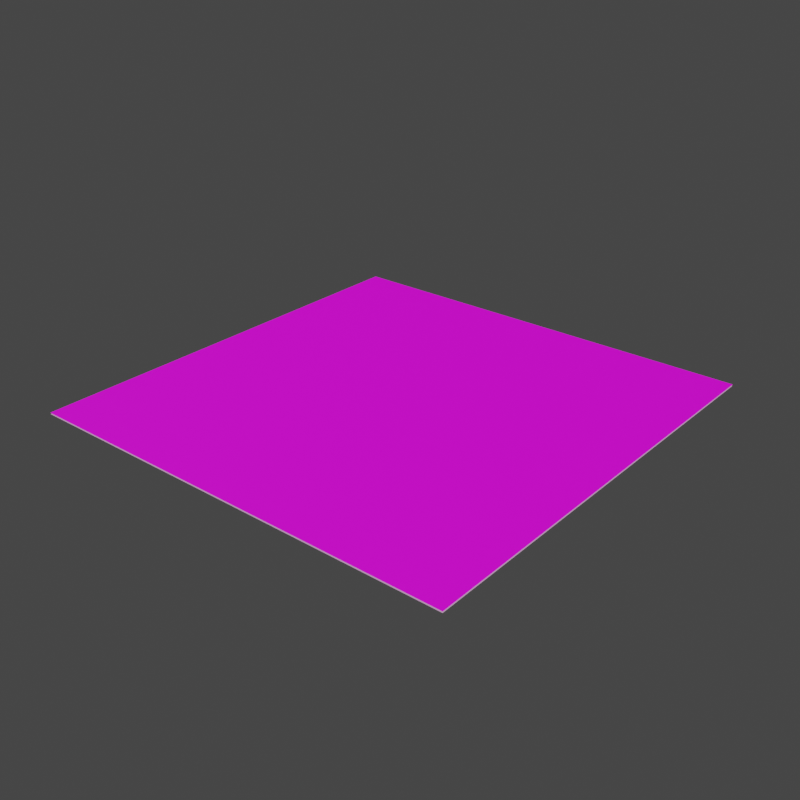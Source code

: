 # Source: Road.blend  (saved by Blender 4.0.36; exported with 4.5.12 LTS)
import bpy
from mathutils import Matrix  # noqa: F401  (used for matrix-valued properties, if any)

bpy.ops.wm.read_factory_settings(use_empty=True)
scene = bpy.context.scene
scene.name = 'Scene'

# ---- collections
col_collection = bpy.data.collections.new('Collection'); scene.collection.children.link(col_collection)
col_hires = bpy.data.collections.new('Hires'); col_collection.children.link(col_hires)
col_paint_straight = bpy.data.collections.new('Paint_Straight'); col_hires.children.link(col_paint_straight)
col_texturetarget = bpy.data.collections.new('TextureTarget'); col_collection.children.link(col_texturetarget)

# ---- images (referenced by path relative to the original .blend; pixels are not part of the script)
import os
ASSET_DIR = os.environ.get("B2B_ASSET_DIR", "")  # directory of the original .blend (textures are referenced by path, not embedded)
HERE = os.path.dirname(os.path.abspath(__file__))  # packed textures are extracted next to this script under _unpacked/

def load_image(name, relpath, width, height, colorspace="sRGB"):
    """Load a texture the original file referenced (path relative to the .blend, or extracted next to this script)."""
    p = next((c for c in (os.path.join(HERE, relpath), os.path.join(ASSET_DIR, relpath)) if relpath and os.path.exists(c)), "")
    if p:
        img = bpy.data.images.load(p, check_existing=True)
        img.name = name
    else:  # same state as the original file: an image datablock whose file is absent (Cycles renders it pink)
        img = bpy.data.images.new(name, width, height)
        img.source = "FILE"
        img.filepath = "//" + (relpath or name)
    img.colorspace_settings.name = colorspace
    return img
img_carpet_diffuse = load_image('Carpet_Diffuse', 'Carpet_Diffuse.png', 1024, 1024, 'sRGB')
img_carpet_normal = load_image('Carpet_Normal', 'Carpet_Normal.png', 1024, 1024, 'sRGB')
img_carpet_normal_001 = load_image('Carpet_Normal.001', 'Carpet_Normal.png', 1024, 1024, 'sRGB')
img_road_straight_diffuse = load_image('Road_Straight_Diffuse', 'Road_Straight_Diffuse.png', 1024, 1024, 'sRGB')

# ---- materials (node trees are filled in below, after node groups)
mat_fiber_001 = bpy.data.materials.new('Fiber.001')
mat_road = bpy.data.materials.new('Road')
mat_road.diffuse_color = (0.4793, 0.4508, 0.4508, 1.0)
mat_roadpaint = bpy.data.materials.new('RoadPaint')
mat_roadpaint.diffuse_color = (1.0, 1.0, 0.0, 1.0)
mat_carpet_baked = bpy.data.materials.new('Carpet_Baked')
mat_roaddecals = bpy.data.materials.new('RoadDecals')

# ---- node groups
ng_carpetfibers = bpy.data.node_groups.new('CarpetFibers', 'GeometryNodeTree')
_s = ng_carpetfibers.interface.new_socket(name='Geometry', in_out='OUTPUT', socket_type='NodeSocketGeometry')
_s = ng_carpetfibers.interface.new_socket(name='Geometry', in_out='INPUT', socket_type='NodeSocketGeometry')
ng_carpetfibers.is_modifier = True
_N = ng_carpetfibers.nodes; _L = ng_carpetfibers.links
n0 = _N.new('GeometryNodeStoreNamedAttribute'); n0.name = 'Store Named Attribute'; n0.location = (-346, -62)
n0.data_type = 'FLOAT_VECTOR'
n0.domain = 'CORNER'
n0.inputs[2].default_value = 'uv_map'
n1 = _N.new('NodeGroupInput'); n1.name = 'Group Input'; n1.location = (-1138, -172)
n2 = _N.new('GeometryNodeMeshGrid'); n2.name = 'Grid'; n2.location = (-608, -54)
n2.inputs[0].default_value = 2.48
n2.inputs[1].default_value = 2.48
n2.inputs[2].default_value = 125
n2.inputs[3].default_value = 125
n3 = _N.new('GeometryNodeMeshGrid'); n3.name = 'Grid.001'; n3.location = (-1266, -398)
n3.inputs[0].default_value = 0.0
n3.inputs[1].default_value = 0.015
n3.inputs[2].default_value = 1
n3.inputs[3].default_value = 8
n4 = _N.new('GeometryNodeStoreNamedAttribute'); n4.name = 'Store Named Attribute.001'; n4.location = (-1021, -358)
n4.data_type = 'FLOAT_VECTOR'
n4.domain = 'CORNER'
n4.inputs[2].default_value = 'uv_map'
n5 = _N.new('NodeGroupOutput'); n5.name = 'Group Output'; n5.location = (1091, -178)
n6 = _N.new('GeometryNodeRealizeInstances'); n6.name = 'Realize Instances'; n6.location = (904, -141)
n7 = _N.new('GeometryNodeInstanceOnPoints'); n7.name = 'Instance on Points'; n7.location = (366, -66)
n8 = _N.new('ShaderNodeCombineXYZ'); n8.name = 'Combine XYZ'; n8.location = (-32, -680)
n8.inputs[0].default_value = 1.0
n8.inputs[1].default_value = 1.0
n9 = _N.new('GeometryNodeScaleInstances'); n9.name = 'Scale Instances'; n9.location = (200, -574)
n10 = _N.new('GeometryNodeInstanceOnPoints'); n10.name = 'Instance on Points.001'; n10.location = (-729, -339)
n11 = _N.new('GeometryNodeInputIndex'); n11.name = 'Index'; n11.location = (-1144, -825)
n12 = _N.new('ShaderNodeMath'); n12.name = 'Math.001'; n12.location = (-720, -881)
n12.operation = 'ABSOLUTE'
n13 = _N.new('ShaderNodeMath'); n13.name = 'Math'; n13.location = (-964, -937)
n13.operation = 'SUBTRACT'
n13.inputs[1].default_value = 4.0
n14 = _N.new('ShaderNodeMath'); n14.name = 'Math.002'; n14.location = (-408, -901)
n14.operation = 'SUBTRACT'
n14.inputs[0].default_value = 8.0
n15 = _N.new('ShaderNodeMath'); n15.name = 'Math.003'; n15.location = (-213, -883)
n15.operation = 'DIVIDE'
n15.inputs[1].default_value = 8.0
n16 = _N.new('FunctionNodeRandomValue'); n16.name = 'Random Value'; n16.location = (-85, -243)
n16.data_type = 'FLOAT_VECTOR'
n16.inputs[1].default_value = (0.0, 0.0, 6.28)
n16.inputs[8].default_value = 19
_L.new(n0.outputs[0], n7.inputs[0])
_L.new(n4.outputs[0], n10.inputs[0])
_L.new(n1.outputs[0], n10.inputs[2])
_L.new(n2.outputs[0], n0.inputs[0])
_L.new(n2.outputs[1], n0.inputs[3])
_L.new(n3.outputs[0], n4.inputs[0])
_L.new(n3.outputs[1], n4.inputs[3])
_L.new(n8.outputs[0], n9.inputs[2])
_L.new(n6.outputs[0], n5.inputs[0])
_L.new(n7.outputs[0], n6.inputs[0])
_L.new(n10.outputs[0], n9.inputs[0])
_L.new(n9.outputs[0], n7.inputs[2])
_L.new(n11.outputs[0], n13.inputs[0])
_L.new(n13.outputs[0], n12.inputs[0])
_L.new(n12.outputs[0], n14.inputs[1])
_L.new(n14.outputs[0], n15.inputs[0])
_L.new(n15.outputs[0], n8.inputs[2])
_L.new(n16.outputs[0], n7.inputs[5])
n5.is_active_output = True

# ---- material node trees
mat_fiber_001.use_nodes = True; mat_fiber_001.node_tree.nodes.clear()
_N = mat_fiber_001.node_tree.nodes; _L = mat_fiber_001.node_tree.links
n0 = _N.new('ShaderNodeBsdfPrincipled'); n0.name = 'Principled BSDF'; n0.location = (10, 300)
n0.distribution = 'GGX'
n0.subsurface_method = 'RANDOM_WALK_SKIN'
n0.inputs[3].default_value = 1.45
n0.inputs[27].default_value = (0.0, 0.0, 0.0, 1.0)
n0.inputs[28].default_value = 1.0
n1 = _N.new('ShaderNodeOutputMaterial'); n1.name = 'Material Output'; n1.location = (300, 300)
_L.new(n0.outputs[0], n1.inputs[0])
n1.is_active_output = True
mat_road.use_nodes = True; mat_road.node_tree.nodes.clear()
_N = mat_road.node_tree.nodes; _L = mat_road.node_tree.links
n0 = _N.new('ShaderNodeBsdfPrincipled'); n0.name = 'Principled BSDF'; n0.location = (10, 300)
n0.distribution = 'GGX'
n0.subsurface_method = 'RANDOM_WALK_SKIN'
n0.inputs[0].default_value = (0.4811, 0.4512, 0.4512, 1.0)
n0.inputs[2].default_value = 1.0
n0.inputs[3].default_value = 1.45
n0.inputs[27].default_value = (0.0, 0.0, 0.0, 1.0)
n0.inputs[28].default_value = 1.0
n1 = _N.new('ShaderNodeOutputMaterial'); n1.name = 'Material Output'; n1.location = (300, 300)
_L.new(n0.outputs[0], n1.inputs[0])
n1.is_active_output = True
mat_roadpaint.use_nodes = True; mat_roadpaint.node_tree.nodes.clear()
_N = mat_roadpaint.node_tree.nodes; _L = mat_roadpaint.node_tree.links
n0 = _N.new('ShaderNodeBsdfPrincipled'); n0.name = 'Principled BSDF'; n0.location = (10, 300)
n0.inputs[0].default_value = (1.0, 1.0, 0.0, 1.0)
n0.inputs[2].default_value = 0.0
n0.inputs[3].default_value = 1.45
n1 = _N.new('ShaderNodeOutputMaterial'); n1.name = 'Material Output'; n1.location = (300, 300)
_L.new(n0.outputs[0], n1.inputs[0])
n1.is_active_output = True
mat_carpet_baked.use_nodes = True; mat_carpet_baked.node_tree.nodes.clear()
_N = mat_carpet_baked.node_tree.nodes; _L = mat_carpet_baked.node_tree.links
n0 = _N.new('ShaderNodeBsdfPrincipled'); n0.name = 'Principled BSDF'; n0.location = (10, 300)
n0.distribution = 'GGX'
n0.subsurface_method = 'RANDOM_WALK_SKIN'
n0.inputs[3].default_value = 1.45
n0.inputs[27].default_value = (0.0, 0.0, 0.0, 1.0)
n0.inputs[28].default_value = 1.0
n1 = _N.new('ShaderNodeTexCoord'); n1.name = 'Texture Coordinate'; n1.location = (-957, 95)
n2 = _N.new('ShaderNodeOutputMaterial'); n2.name = 'Material Output'; n2.location = (442, -191)
n3 = _N.new('ShaderNodeTexImage'); n3.name = 'Image Texture.001'; n3.location = (-405, 431)
n3.image = img_carpet_diffuse
n4 = _N.new('ShaderNodeTexImage'); n4.name = 'Image Texture'; n4.location = (-459, 32)
n4.image = img_carpet_normal
_L.new(n0.outputs[0], n2.inputs[0])
_L.new(n1.outputs[2], n4.inputs[0])
_L.new(n4.outputs[0], n0.inputs[5])
_L.new(n1.outputs[2], n3.inputs[0])
_L.new(n3.outputs[0], n0.inputs[0])
n2.is_active_output = True
mat_roaddecals.use_nodes = True; mat_roaddecals.node_tree.nodes.clear()
_N = mat_roaddecals.node_tree.nodes; _L = mat_roaddecals.node_tree.links
n0 = _N.new('ShaderNodeBsdfPrincipled'); n0.name = 'Principled BSDF'; n0.location = (10, 300)
n0.distribution = 'GGX'
n0.subsurface_method = 'RANDOM_WALK_SKIN'
n0.inputs[3].default_value = 1.45
n0.inputs[27].default_value = (0.0, 0.0, 0.0, 1.0)
n0.inputs[28].default_value = 1.0
n1 = _N.new('ShaderNodeTexCoord'); n1.name = 'Texture Coordinate'; n1.location = (-957, 95)
n2 = _N.new('ShaderNodeOutputMaterial'); n2.name = 'Material Output'; n2.location = (442, -191)
n3 = _N.new('ShaderNodeTexImage'); n3.name = 'Image Texture'; n3.location = (-415, -200)
n3.image = img_carpet_normal_001
n4 = _N.new('ShaderNodeMapping'); n4.name = 'Mapping'; n4.location = (-677, -43)
n4.inputs[3].default_value = (8.0, 8.0, 1.0)
n5 = _N.new('ShaderNodeTexImage'); n5.name = 'Image Texture.001'; n5.location = (-405, 431)
n5.image = img_road_straight_diffuse
_L.new(n0.outputs[0], n2.inputs[0])
_L.new(n4.outputs[0], n3.inputs[0])
_L.new(n3.outputs[0], n0.inputs[5])
_L.new(n1.outputs[2], n5.inputs[0])
_L.new(n5.outputs[0], n0.inputs[0])
_L.new(n1.outputs[2], n4.inputs[0])
n2.is_active_output = True

# ---- world
world_world = bpy.data.worlds.new('World'); scene.world = world_world
world_world.use_nodes = True; world_world.node_tree.nodes.clear()
_N = world_world.node_tree.nodes; _L = world_world.node_tree.links
n0 = _N.new('ShaderNodeOutputWorld'); n0.name = 'World Output'; n0.location = (300, 300)
n1 = _N.new('ShaderNodeBackground'); n1.name = 'Background'; n1.location = (10, 300)
n1.inputs[0].default_value = (0.05088, 0.05088, 0.05088, 1.0)
_L.new(n1.outputs[0], n0.inputs[0])
n0.is_active_output = True
world_world.color = (0.05088, 0.05088, 0.05088)
world_world.use_sun_shadow = False
world_world.sun_shadow_jitter_overblur = 0.0

# ---- meshes
me_circle = bpy.data.meshes.new('Circle')
me_circle.from_pydata([(-0.007138, 0.0002454, 5.324e-10), (-0.007, 0.0002454, 0.00697), (-0.006594, 0.0002454, 0.01367), (-0.005935, 0.0002454, 0.01985), (-0.005047, 0.0002454, 0.02526), (-0.003965, 0.0002454, 0.02971), (-0.002731, 0.0002454, 0.03301), (-0.001392, 0.0002454, 0.03504), (-6.339e-18, 0.0002454, 0.03573), (0.001392, 0.0002454, 0.03504), (0.002731, 0.0002454, 0.03301), (0.003965, 0.0002461, 0.02971), (0.005047, 0.0002454, 0.02526), (0.005935, 0.0002454, 0.01985), (0.006594, 0.0002454, 0.01367), (0.007, 0.0002454, 0.00697), (0.007137, 0.0002454, 5.324e-10), (-0.007138, -0.0002454, 5.324e-10), (-0.007, -0.0002454, 0.00697), (-0.006594, -0.0002454, 0.01367), (-0.005935, -0.0002454, 0.01985), (-0.005047, -0.0002454, 0.02526), (-0.003965, -0.0002454, 0.02971), (-0.002731, -0.0002454, 0.03301), (-0.001392, -0.0002454, 0.03504), (-6.339e-18, -0.0002454, 0.03573), (0.001392, -0.0002454, 0.03504), (0.002731, -0.0002454, 0.03301), (0.003965, -0.0002454, 0.02971), (0.005047, -0.0002454, 0.02526), (0.005935, -0.0002454, 0.01985), (0.006594, -0.0002454, 0.01367), (0.007, -0.0002454, 0.00697), (0.007137, -0.0002454, 5.324e-10)], [], [(12, 11, 28, 29), (5, 4, 21, 22), (13, 12, 29, 30), (6, 5, 22, 23), (14, 13, 30, 31), (7, 6, 23, 24), (15, 14, 31, 32), (8, 7, 24, 25), (1, 0, 17, 18), (16, 15, 32, 33), (9, 8, 25, 26), (2, 1, 18, 19), (10, 9, 26, 27), (3, 2, 19, 20), (11, 10, 27, 28), (4, 3, 20, 21)])
_uv = me_circle.uv_layers.new(name='UVMap')
_uv.uv.foreach_set('vector', [0.0, 0.0, 0.0, 0.0, 0.0, 0.0, 0.0, 0.0, 0.0, 0.0, 0.0, 0.0, 0.0, 0.0, 0.0, 0.0, 0.0, 0.0, 0.0, 0.0, 0.0, 0.0, 0.0, 0.0, 0.0, 0.0, 0.0, 0.0, 0.0, 0.0, 0.0, 0.0, 0.0, 0.0, 0.0, 0.0, 0.0, 0.0, 0.0, 0.0, 0.0, 0.0, 0.0, 0.0, 0.0, 0.0, 0.0, 0.0, 0.0, 0.0, 0.0, 0.0, 0.0, 0.0, 0.0, 0.0, 0.0, 0.0, 0.0, 0.0, 0.0, 0.0, 0.0, 0.0, 0.0, 0.0, 0.0, 0.0, 0.0, 0.0, 0.0, 0.0, 0.0, 0.0, 0.0, 0.0, 0.0, 0.0, 0.0, 0.0, 0.0, 0.0, 0.0, 0.0, 0.0, 0.0, 0.0, 0.0, 0.0, 0.0, 0.0, 0.0, 0.0, 0.0, 0.0, 0.0, 0.0, 0.0, 0.0, 0.0, 0.0, 0.0, 0.0, 0.0, 0.0, 0.0, 0.0, 0.0, 0.0, 0.0, 0.0, 0.0, 0.0, 0.0, 0.0, 0.0, 0.0, 0.0, 0.0, 0.0, 0.0, 0.0, 0.0, 0.0, 0.0, 0.0, 0.0, 0.0])
me_circle.materials.append(mat_fiber_001)
me_circle.update()
me_plane_004 = bpy.data.meshes.new('Plane.004')
me_plane_004.from_pydata([(-10.0, -10.0, 0.1022), (10.0, -10.0, 0.1022), (-10.0, 10.0, 0.1022), (10.0, 10.0, 0.1022)], [], [(0, 1, 3, 2)])
_uv = me_plane_004.uv_layers.new(name='UVMap')
_uv.uv.foreach_set('vector', [0.9999, 0.9999, 0.0001001, 0.9999, 9.995e-05, 0.0001003, 0.9999, 0.0001])
me_plane_004.materials.append(mat_road)
me_plane_004.update()
me_plane_003 = bpy.data.meshes.new('Plane.003')
me_plane_003.from_pydata([(-1.0, -0.2961, 0.1202), (1.0, -0.2961, 0.1202), (-1.0, 0.2961, 0.1202), (1.0, 0.2961, 0.1202)], [], [(0, 1, 3, 2)])
_uv = me_plane_003.uv_layers.new(name='UVMap')
_uv.uv.foreach_set('vector', [0.0, 0.0, 1.0, 0.0, 1.0, 1.0, 0.0, 1.0])
me_plane_003.materials.append(mat_roadpaint)
me_plane_003.update()
me_plane_001 = bpy.data.meshes.new('Plane.001')
me_plane_001.from_pydata([(-1.25, -1.25, 0.03998), (1.25, -1.25, 0.03998), (-1.25, 1.25, 0.03998), (1.25, 1.25, 0.03998)], [], [(0, 1, 3, 2)])
_uv = me_plane_001.uv_layers.new(name='UVMap')
_uv.uv.foreach_set('vector', [0.0001, 0.0001001, 0.9999, 0.0001001, 0.9999, 0.9999, 0.0001, 0.9999])
me_plane_001.materials.append(mat_carpet_baked)
me_plane_001.update()
me_plane_002 = bpy.data.meshes.new('Plane.002')
me_plane_002.from_pydata([(-10.0, -10.0, 0.1643), (10.0, -10.0, 0.1643), (-10.0, 10.0, 0.1643), (10.0, 10.0, 0.1643)], [], [(0, 1, 3, 2)])
_uv = me_plane_002.uv_layers.new(name='UVMap')
_uv.uv.foreach_set('vector', [0.9999, 0.9999, 0.0001001, 0.9999, 9.995e-05, 0.0001003, 0.9999, 0.0001])
me_plane_002.materials.append(mat_roaddecals)
me_plane_002.update()

# ---- objects
ob_fibers_hires = bpy.data.objects.new('Fibers_Hires', me_circle)
ob_roadbase = bpy.data.objects.new('RoadBase', me_plane_004)
ob_plane = bpy.data.objects.new('Plane', me_plane_003)
ob_carpet = bpy.data.objects.new('Carpet', me_plane_001)
ob_full_receiver = bpy.data.objects.new('Full_Receiver', me_plane_002)

# ---- transforms, parenting, visibility, modifiers, constraints
ob_fibers_hires.location = (0.0, 0.0, 0.0)
_m = ob_fibers_hires.modifiers.new('GeometryNodes', 'NODES')
_m.node_group = ng_carpetfibers
ob_roadbase.location = (0.0, 0.0, 0.0)
ob_plane.location = (-9.0, 0.0, 0.0)
_m = ob_plane.modifiers.new('Array', 'ARRAY')
_m.count = 5
_m.relative_offset_displace = (2.0, 0.0, 0.0)
ob_carpet.location = (0.0, 0.0, 0.0)
ob_full_receiver.location = (0.0, 0.0, 0.0)

# ---- collection membership
col_hires.objects.link(ob_fibers_hires)
col_hires.objects.link(ob_roadbase)
col_paint_straight.objects.link(ob_plane)
col_texturetarget.objects.link(ob_carpet)
col_texturetarget.objects.link(ob_full_receiver)

# ---- scene / render settings (as saved in the file)
scene.frame_start = 1; scene.frame_end = 250; scene.frame_set(1)
scene.render.engine = 'CYCLES'
scene.render.resolution_x = 512
scene.render.resolution_y = 512
scene.cycles.samples = 1
scene.cycles.sampling_pattern = 'TABULATED_SOBOL'
scene.cycles.use_light_tree = False
scene.cycles.bake_type = 'DIFFUSE'
scene.cycles.tile_size = 4096
scene.view_settings.view_transform = 'Filmic'
bpy.context.view_layer.update()

# ---- added for rendering (the .blend has no active camera and no usable light): camera, sun
cam_auto = bpy.data.cameras.new('AutoCamera')
cam_auto.lens = 50.0
cam_auto.sensor_width = 36.0
cam_auto.clip_end = 1000.0
ob_auto_camera = bpy.data.objects.new('AutoCamera', cam_auto)
scene.collection.objects.link(ob_auto_camera)
ob_auto_camera.location = (26.1697, -31.4037, 21.0179)
ob_auto_camera.rotation_euler = (1.09748, -7.21219e-08, 0.694738)
scene.camera = ob_auto_camera
light_auto_sun = bpy.data.lights.new('AutoSun', 'SUN')
light_auto_sun.energy = 3.0
light_auto_sun.angle = 0.0523599
ob_auto_sun = bpy.data.objects.new('AutoSun', light_auto_sun)
scene.collection.objects.link(ob_auto_sun)
ob_auto_sun.rotation_euler = (0.872665, 0.174533, 0.523599)
bpy.context.view_layer.update()
